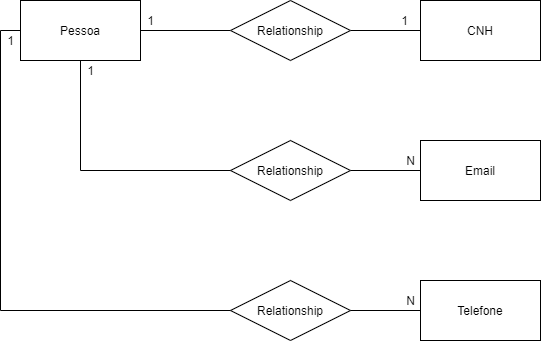

The diagram above was exported from draw.io. Its source (the exported page's mxGraphModel, read from the mxfile embedded in the PNG):
<mxGraphModel dx="942" dy="557" grid="1" gridSize="10" guides="1" tooltips="1" connect="1" arrows="1" fold="1" page="1" pageScale="1" pageWidth="827" pageHeight="1169" math="0" shadow="0">
  <root>
    <mxCell id="0" />
    <mxCell id="1" parent="0" />
    <mxCell id="G5-IGElVWhOlAf8oXeKX-5" value="" style="edgeStyle=orthogonalEdgeStyle;rounded=0;orthogonalLoop=1;jettySize=auto;html=1;endArrow=none;endFill=0;" edge="1" parent="1" source="G5-IGElVWhOlAf8oXeKX-1" target="G5-IGElVWhOlAf8oXeKX-4">
      <mxGeometry relative="1" as="geometry" />
    </mxCell>
    <mxCell id="G5-IGElVWhOlAf8oXeKX-16" style="edgeStyle=orthogonalEdgeStyle;rounded=0;orthogonalLoop=1;jettySize=auto;html=1;entryX=0.5;entryY=0;entryDx=0;entryDy=0;endArrow=none;endFill=0;" edge="1" parent="1" source="G5-IGElVWhOlAf8oXeKX-1" target="G5-IGElVWhOlAf8oXeKX-10">
      <mxGeometry relative="1" as="geometry">
        <Array as="points">
          <mxPoint x="100" y="210" />
          <mxPoint x="310" y="210" />
        </Array>
      </mxGeometry>
    </mxCell>
    <mxCell id="G5-IGElVWhOlAf8oXeKX-17" style="edgeStyle=orthogonalEdgeStyle;rounded=0;orthogonalLoop=1;jettySize=auto;html=1;entryX=0.5;entryY=0;entryDx=0;entryDy=0;endArrow=none;endFill=0;" edge="1" parent="1" source="G5-IGElVWhOlAf8oXeKX-1" target="G5-IGElVWhOlAf8oXeKX-12">
      <mxGeometry relative="1" as="geometry">
        <Array as="points">
          <mxPoint x="20" y="70" />
          <mxPoint x="20" y="350" />
          <mxPoint x="310" y="350" />
        </Array>
      </mxGeometry>
    </mxCell>
    <mxCell id="G5-IGElVWhOlAf8oXeKX-1" value="Pessoa" style="rounded=0;whiteSpace=wrap;html=1;" vertex="1" parent="1">
      <mxGeometry x="40" y="40" width="120" height="60" as="geometry" />
    </mxCell>
    <mxCell id="G5-IGElVWhOlAf8oXeKX-2" value="CNH" style="rounded=0;whiteSpace=wrap;html=1;" vertex="1" parent="1">
      <mxGeometry x="440" y="40" width="120" height="60" as="geometry" />
    </mxCell>
    <mxCell id="G5-IGElVWhOlAf8oXeKX-6" value="" style="edgeStyle=orthogonalEdgeStyle;rounded=0;orthogonalLoop=1;jettySize=auto;html=1;endArrow=none;endFill=0;" edge="1" parent="1" source="G5-IGElVWhOlAf8oXeKX-4" target="G5-IGElVWhOlAf8oXeKX-2">
      <mxGeometry relative="1" as="geometry" />
    </mxCell>
    <mxCell id="G5-IGElVWhOlAf8oXeKX-4" value="Relationship" style="shape=rhombus;perimeter=rhombusPerimeter;whiteSpace=wrap;html=1;align=center;" vertex="1" parent="1">
      <mxGeometry x="250" y="40" width="120" height="60" as="geometry" />
    </mxCell>
    <mxCell id="G5-IGElVWhOlAf8oXeKX-7" value="1" style="text;html=1;align=center;verticalAlign=middle;resizable=0;points=[];autosize=1;strokeColor=none;fillColor=none;" vertex="1" parent="1">
      <mxGeometry x="160" y="50" width="20" height="20" as="geometry" />
    </mxCell>
    <mxCell id="G5-IGElVWhOlAf8oXeKX-8" value="1" style="text;html=1;align=center;verticalAlign=middle;resizable=0;points=[];autosize=1;strokeColor=none;fillColor=none;" vertex="1" parent="1">
      <mxGeometry x="414" y="50" width="20" height="20" as="geometry" />
    </mxCell>
    <mxCell id="G5-IGElVWhOlAf8oXeKX-24" value="" style="edgeStyle=orthogonalEdgeStyle;rounded=0;orthogonalLoop=1;jettySize=auto;html=1;endArrow=none;endFill=0;" edge="1" parent="1" source="G5-IGElVWhOlAf8oXeKX-9" target="G5-IGElVWhOlAf8oXeKX-10">
      <mxGeometry relative="1" as="geometry" />
    </mxCell>
    <mxCell id="G5-IGElVWhOlAf8oXeKX-9" value="Email" style="rounded=0;whiteSpace=wrap;html=1;" vertex="1" parent="1">
      <mxGeometry x="440" y="180" width="120" height="60" as="geometry" />
    </mxCell>
    <mxCell id="G5-IGElVWhOlAf8oXeKX-19" value="" style="edgeStyle=orthogonalEdgeStyle;rounded=0;orthogonalLoop=1;jettySize=auto;html=1;endArrow=none;endFill=0;" edge="1" parent="1" source="G5-IGElVWhOlAf8oXeKX-10" target="G5-IGElVWhOlAf8oXeKX-9">
      <mxGeometry relative="1" as="geometry" />
    </mxCell>
    <mxCell id="G5-IGElVWhOlAf8oXeKX-10" value="Relationship" style="shape=rhombus;perimeter=rhombusPerimeter;whiteSpace=wrap;html=1;align=center;" vertex="1" parent="1">
      <mxGeometry x="250" y="180" width="120" height="60" as="geometry" />
    </mxCell>
    <mxCell id="G5-IGElVWhOlAf8oXeKX-11" value="Telefone" style="rounded=0;whiteSpace=wrap;html=1;" vertex="1" parent="1">
      <mxGeometry x="440" y="320" width="120" height="60" as="geometry" />
    </mxCell>
    <mxCell id="G5-IGElVWhOlAf8oXeKX-18" value="" style="edgeStyle=orthogonalEdgeStyle;rounded=0;orthogonalLoop=1;jettySize=auto;html=1;endArrow=none;endFill=0;" edge="1" parent="1" source="G5-IGElVWhOlAf8oXeKX-12" target="G5-IGElVWhOlAf8oXeKX-11">
      <mxGeometry relative="1" as="geometry" />
    </mxCell>
    <mxCell id="G5-IGElVWhOlAf8oXeKX-12" value="Relationship" style="shape=rhombus;perimeter=rhombusPerimeter;whiteSpace=wrap;html=1;align=center;" vertex="1" parent="1">
      <mxGeometry x="250" y="320" width="120" height="60" as="geometry" />
    </mxCell>
    <mxCell id="G5-IGElVWhOlAf8oXeKX-20" value="1" style="text;html=1;align=center;verticalAlign=middle;resizable=0;points=[];autosize=1;strokeColor=none;fillColor=none;" vertex="1" parent="1">
      <mxGeometry x="100" y="100" width="20" height="20" as="geometry" />
    </mxCell>
    <mxCell id="G5-IGElVWhOlAf8oXeKX-21" value="1" style="text;html=1;align=center;verticalAlign=middle;resizable=0;points=[];autosize=1;strokeColor=none;fillColor=none;" vertex="1" parent="1">
      <mxGeometry x="20" y="70" width="20" height="20" as="geometry" />
    </mxCell>
    <mxCell id="G5-IGElVWhOlAf8oXeKX-22" value="N" style="text;html=1;align=center;verticalAlign=middle;resizable=0;points=[];autosize=1;strokeColor=none;fillColor=none;" vertex="1" parent="1">
      <mxGeometry x="420" y="190" width="20" height="20" as="geometry" />
    </mxCell>
    <mxCell id="G5-IGElVWhOlAf8oXeKX-23" value="N" style="text;html=1;align=center;verticalAlign=middle;resizable=0;points=[];autosize=1;strokeColor=none;fillColor=none;" vertex="1" parent="1">
      <mxGeometry x="420" y="330" width="20" height="20" as="geometry" />
    </mxCell>
  </root>
</mxGraphModel>